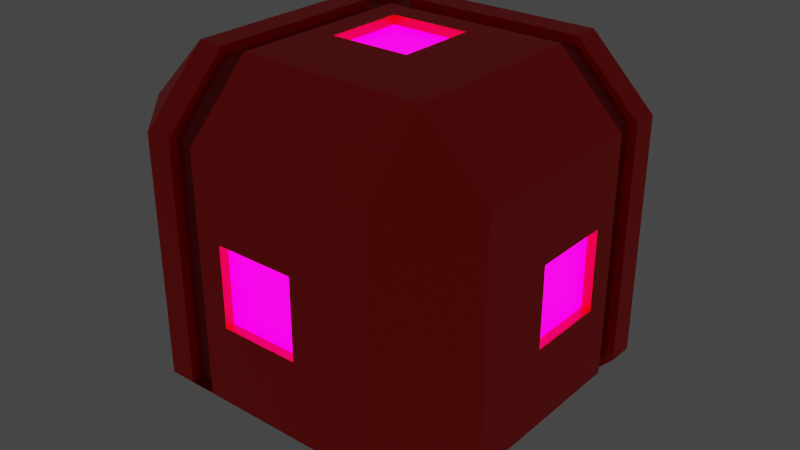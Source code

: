 # Source: target1.blend  (saved by Blender 3.3.6; exported with 4.5.12 LTS)
import bpy
from mathutils import Matrix  # noqa: F401  (used for matrix-valued properties, if any)

bpy.ops.wm.read_factory_settings(use_empty=True)
scene = bpy.context.scene
scene.name = 'Scene'

# ---- collections
col_collection = bpy.data.collections.new('Collection'); scene.collection.children.link(col_collection)

# ---- materials (node trees are filled in below, after node groups)
mat_material_001 = bpy.data.materials.new('Material.001')
mat_material_001.use_transparent_shadow = False
mat_material_002 = bpy.data.materials.new('Material.002')
mat_material_002.use_transparent_shadow = False
mat_material_003 = bpy.data.materials.new('Material.003')
mat_material_003.use_transparent_shadow = False

# ---- material node trees
mat_material_001.use_nodes = True; mat_material_001.node_tree.nodes.clear()
_N = mat_material_001.node_tree.nodes; _L = mat_material_001.node_tree.links
n0 = _N.new('ShaderNodeBsdfPrincipled'); n0.name = 'Principled BSDF'; n0.location = (10, 300)
n0.distribution = 'GGX'
n0.subsurface_method = 'RANDOM_WALK_SKIN'
n0.inputs[0].default_value = (1.0, 0.0, 0.0, 1.0)
n0.inputs[3].default_value = 1.45
n0.inputs[27].default_value = (0.0, 0.0, 0.0, 1.0)
n0.inputs[28].default_value = 1.0
n1 = _N.new('ShaderNodeOutputMaterial'); n1.name = 'Material Output'; n1.location = (300, 300)
_L.new(n0.outputs[0], n1.inputs[0])
n1.is_active_output = True
mat_material_002.use_nodes = True; mat_material_002.node_tree.nodes.clear()
_N = mat_material_002.node_tree.nodes; _L = mat_material_002.node_tree.links
n0 = _N.new('ShaderNodeBsdfPrincipled'); n0.name = 'Principled BSDF'; n0.location = (10, 300)
n0.distribution = 'GGX'
n0.subsurface_method = 'RANDOM_WALK_SKIN'
n0.inputs[0].default_value = (1.0, 0.0, 0.5, 1.0)
n0.inputs[3].default_value = 1.45
n0.inputs[27].default_value = (1.0, 0.0, 0.5, 1.0)
n0.inputs[28].default_value = 5.0
n1 = _N.new('ShaderNodeOutputMaterial'); n1.name = 'Material Output'; n1.location = (300, 300)
_L.new(n0.outputs[0], n1.inputs[0])
n1.is_active_output = True
mat_material_003.use_nodes = True; mat_material_003.node_tree.nodes.clear()
_N = mat_material_003.node_tree.nodes; _L = mat_material_003.node_tree.links
n0 = _N.new('ShaderNodeBsdfPrincipled'); n0.name = 'Principled BSDF'; n0.location = (10, 300)
n0.distribution = 'GGX'
n0.subsurface_method = 'RANDOM_WALK_SKIN'
n0.inputs[0].default_value = (0.4, 0.0, 0.0, 1.0)
n0.inputs[3].default_value = 1.45
n0.inputs[27].default_value = (0.0, 0.0, 0.0, 1.0)
n0.inputs[28].default_value = 1.0
n1 = _N.new('ShaderNodeOutputMaterial'); n1.name = 'Material Output'; n1.location = (300, 300)
_L.new(n0.outputs[0], n1.inputs[0])
n1.is_active_output = True

# ---- world
world_world = bpy.data.worlds.new('World'); scene.world = world_world
world_world.use_nodes = True; world_world.node_tree.nodes.clear()
_N = world_world.node_tree.nodes; _L = world_world.node_tree.links
n0 = _N.new('ShaderNodeOutputWorld'); n0.name = 'World Output'; n0.location = (300, 300)
n1 = _N.new('ShaderNodeBackground'); n1.name = 'Background'; n1.location = (10, 300)
n1.inputs[0].default_value = (0.05088, 0.05088, 0.05088, 1.0)
_L.new(n1.outputs[0], n0.inputs[0])
n0.is_active_output = True
world_world.color = (0.05088, 0.05088, 0.05088)
world_world.use_sun_shadow = False
world_world.sun_shadow_jitter_overblur = 0.0

# ---- meshes
me_cube_001 = bpy.data.meshes.new('Cube.001')
me_cube_001.from_pydata([(-0.65, -0.65, -1.0), (-0.65, -1.0, -0.65), (-1.0, -0.65, -0.65), (-0.65, -1.0, 0.65), (-0.65, -0.65, 1.0), (-1.0, -0.65, 0.65), (-0.65, 0.65, -1.0), (-1.0, 0.65, -0.65), (-0.65, 1.0, -0.65), (-0.65, 0.65, 1.0), (-0.65, 1.0, 0.65), (-1.0, 0.65, 0.65), (0.65, -0.65, -1.0), (1.0, -0.65, -0.65), (0.65, -1.0, -0.65), (0.65, -0.65, 1.0), (0.65, -1.0, 0.65), (1.0, -0.65, 0.65), (0.65, 0.65, -1.0), (0.65, 1.0, -0.65), (1.0, 0.65, -0.65), (0.65, 0.65, 1.0), (1.0, 0.65, 0.65), (0.65, 1.0, 0.65), (0.2167, 0.65, -1.0), (-0.2167, 0.65, -1.0), (-0.2167, 1.0, -0.65), (0.2167, 1.0, -0.65), (-0.2167, 0.65, 1.0), (0.2167, 0.65, 1.0), (0.2167, 1.0, 0.65), (-0.2167, 1.0, 0.65), (-0.2167, -0.65, -1.0), (0.2167, -0.65, -1.0), (0.2167, -1.0, -0.65), (-0.2167, -1.0, -0.65), (0.2167, -0.65, 1.0), (-0.2167, -0.65, 1.0), (-0.2167, -1.0, 0.65), (0.2167, -1.0, 0.65), (-0.65, -1.0, -0.2167), (-0.65, -1.0, 0.2167), (-1.0, -0.65, 0.2167), (-1.0, -0.65, -0.2167), (-0.65, 1.0, 0.2167), (-0.65, 1.0, -0.2167), (-1.0, 0.65, -0.2167), (-1.0, 0.65, 0.2167), (1.0, 0.65, 0.2167), (1.0, 0.65, -0.2167), (0.65, 1.0, -0.2167), (0.65, 1.0, 0.2167), (0.65, -1.0, 0.2167), (0.65, -1.0, -0.2167), (1.0, -0.65, -0.2167), (1.0, -0.65, 0.2167), (-0.2167, 1.0, 0.2167), (-0.2167, 1.0, -0.2167), (0.2167, 1.0, 0.2167), (0.2167, 1.0, -0.2167), (0.2167, -1.0, 0.2167), (0.2167, -1.0, -0.2167), (-0.2167, -1.0, 0.2167), (-0.2167, -1.0, -0.2167), (-0.65, 0.2167, -1.0), (-0.65, -0.2167, -1.0), (-1.0, -0.2167, -0.65), (-1.0, 0.2167, -0.65), (-0.65, -0.2167, 1.0), (-0.65, 0.2167, 1.0), (-1.0, 0.2167, 0.65), (-1.0, -0.2167, 0.65), (0.65, -0.2167, -1.0), (0.65, 0.2167, -1.0), (1.0, 0.2167, -0.65), (1.0, -0.2167, -0.65), (0.65, 0.2167, 1.0), (0.65, -0.2167, 1.0), (1.0, -0.2167, 0.65), (1.0, 0.2167, 0.65), (-0.2167, 0.2167, -1.0), (-0.2167, -0.2167, -1.0), (0.2167, 0.2167, -1.0), (0.2167, -0.2167, -1.0), (0.2167, 0.2167, 1.0), (0.2167, -0.2167, 1.0), (-0.2167, 0.2167, 1.0), (-0.2167, -0.2167, 1.0), (-1.0, -0.2167, -0.2167), (-1.0, 0.2167, -0.2167), (-1.0, -0.2167, 0.2167), (-1.0, 0.2167, 0.2167), (1.0, 0.2167, -0.2167), (1.0, -0.2167, -0.2167), (1.0, 0.2167, 0.2167), (1.0, -0.2167, 0.2167), (0.2167, -0.95, 0.2167), (0.2167, -0.95, -0.2167), (-0.2167, -0.95, 0.2167), (-0.2167, -0.95, -0.2167), (0.95, 0.2167, -0.2167), (0.95, -0.2167, -0.2167), (0.95, 0.2167, 0.2167), (0.95, -0.2167, 0.2167), (0.2167, 0.2167, 0.95), (0.2167, -0.2167, 0.95), (-0.2167, 0.2167, 0.95), (-0.2167, -0.2167, 0.95), (-0.2167, 0.95, 0.2167), (-0.2167, 0.95, -0.2167), (0.2167, 0.95, 0.2167), (0.2167, 0.95, -0.2167), (-0.95, -0.2167, -0.2167), (-0.95, 0.2167, -0.2167), (-0.95, -0.2167, 0.2167), (-0.95, 0.2167, 0.2167), (-0.2167, 0.2167, -0.95), (-0.2167, -0.2167, -0.95), (0.2167, 0.2167, -0.95), (0.2167, -0.2167, -0.95), (-0.3611, 0.65, -1.0), (-0.5056, 0.65, -1.0), (-0.3611, 1.0, 0.65), (-0.5056, 1.0, 0.65), (-0.3611, -1.0, -0.65), (-0.5056, -1.0, -0.65), (-0.3611, -0.65, 1.0), (-0.5056, -0.65, 1.0), (-0.5056, 1.0, -0.65), (-0.3611, 1.0, -0.65), (-0.5056, 0.65, 1.0), (-0.3611, 0.65, 1.0), (-0.5056, -0.65, -1.0), (-0.3611, -0.65, -1.0), (-0.5056, -1.0, 0.65), (-0.3611, -1.0, 0.65), (-0.5056, 1.0, -0.2167), (-0.3611, 1.0, -0.2167), (-0.5056, 1.0, 0.2167), (-0.3611, 1.0, 0.2167), (-0.3611, -1.0, -0.2167), (-0.5056, -1.0, -0.2167), (-0.3611, -1.0, 0.2167), (-0.5056, -1.0, 0.2167), (-0.3611, 0.2167, -1.0), (-0.5056, 0.2167, -1.0), (-0.3611, -0.2167, -1.0), (-0.5056, -0.2167, -1.0), (-0.5056, 0.2167, 1.0), (-0.3611, 0.2167, 1.0), (-0.5056, -0.2167, 1.0), (-0.3611, -0.2167, 1.0), (-1.0, 0.3611, -0.65), (-1.0, 0.5056, -0.65), (-0.65, 0.3611, 1.0), (-0.65, 0.5056, 1.0), (0.65, 0.3611, -1.0), (0.65, 0.5056, -1.0), (1.0, 0.3611, 0.65), (1.0, 0.5056, 0.65), (-1.0, 0.3611, -0.2167), (-1.0, 0.5056, -0.2167), (-1.0, 0.3611, 0.2167), (-1.0, 0.5056, 0.2167), (-0.65, 0.5056, -1.0), (-0.65, 0.3611, -1.0), (-1.0, 0.5056, 0.65), (-1.0, 0.3611, 0.65), (1.0, 0.5056, -0.65), (1.0, 0.3611, -0.65), (0.65, 0.5056, 1.0), (0.65, 0.3611, 1.0), (-0.2167, 0.5056, -1.0), (-0.2167, 0.3611, -1.0), (0.2167, 0.5056, -1.0), (0.2167, 0.3611, -1.0), (0.2167, 0.5056, 1.0), (0.2167, 0.3611, 1.0), (-0.2167, 0.5056, 1.0), (-0.2167, 0.3611, 1.0), (1.0, 0.5056, -0.2167), (1.0, 0.3611, -0.2167), (1.0, 0.5056, 0.2167), (1.0, 0.3611, 0.2167), (-0.3611, 0.5056, 1.0), (-0.3611, 0.3611, 1.0), (-0.5056, 0.5056, 1.0), (-0.5056, 0.3611, 1.0), (-0.5056, 0.5056, -1.0), (-0.5056, 0.3611, -1.0), (-0.3611, 0.5056, -1.0), (-0.3611, 0.3611, -1.0), (-0.65, 0.3611, 0.95), (-0.65, 0.5056, 0.95), (0.65, 0.5056, 0.95), (0.65, 0.3611, 0.95), (0.2167, 0.5056, 0.95), (0.2167, 0.3611, 0.95), (-0.2167, 0.5056, 0.95), (-0.2167, 0.3611, 0.95), (-0.3611, 0.5056, 0.95), (-0.3611, 0.3611, 0.95), (-0.5056, 0.5056, 0.95), (-0.5056, 0.3611, 0.95), (-0.95, 0.3611, -0.65), (-0.95, 0.5056, -0.65), (-0.95, 0.3611, -0.2167), (-0.95, 0.5056, -0.2167), (-0.95, 0.3611, 0.2167), (-0.95, 0.5056, 0.2167), (-0.95, 0.5056, 0.65), (-0.95, 0.3611, 0.65), (0.65, 0.3611, -0.95), (0.65, 0.5056, -0.95), (-0.65, 0.5056, -0.95), (-0.65, 0.3611, -0.95), (-0.2167, 0.5056, -0.95), (-0.2167, 0.3611, -0.95), (0.2167, 0.5056, -0.95), (0.2167, 0.3611, -0.95), (-0.5056, 0.5056, -0.95), (-0.5056, 0.3611, -0.95), (-0.3611, 0.5056, -0.95), (-0.3611, 0.3611, -0.95), (0.95, 0.3611, 0.65), (0.95, 0.5056, 0.65), (0.95, 0.5056, -0.65), (0.95, 0.3611, -0.65), (0.95, 0.5056, -0.2167), (0.95, 0.3611, -0.2167), (0.95, 0.5056, 0.2167), (0.95, 0.3611, 0.2167), (-0.65, 0.3611, 1.0), (-0.65, 0.5056, 1.0), (-1.0, 0.5056, 0.65), (-1.0, 0.3611, 0.65), (-0.3611, -0.65, 0.95), (-0.5056, -0.65, 0.95), (-0.5056, 0.65, 0.95), (-0.3611, 0.65, 0.95), (-0.5056, 0.2167, 0.95), (-0.3611, 0.2167, 0.95), (-0.5056, -0.2167, 0.95), (-0.3611, -0.2167, 0.95), (-0.3611, 0.3611, 0.95), (-0.5056, 0.3611, 0.95), (-0.3611, 0.5056, 0.95), (-0.5056, 0.5056, 0.95), (-0.3611, 0.95, 0.65), (-0.5056, 0.95, 0.65), (-0.5056, 0.95, -0.65), (-0.3611, 0.95, -0.65), (-0.5056, 0.95, -0.2167), (-0.3611, 0.95, -0.2167), (-0.5056, 0.95, 0.2167), (-0.3611, 0.95, 0.2167), (-0.3611, 0.65, -0.95), (-0.5056, 0.65, -0.95), (-0.5056, -0.65, -0.95), (-0.3611, -0.65, -0.95), (-0.3611, 0.2167, -0.95), (-0.5056, 0.2167, -0.95), (-0.3611, -0.2167, -0.95), (-0.5056, -0.2167, -0.95), (-0.5056, 0.3611, -0.95), (-0.3611, 0.3611, -0.95), (-0.5056, 0.5056, -0.95), (-0.3611, 0.5056, -0.95), (-0.3611, -0.95, -0.65), (-0.5056, -0.95, -0.65), (-0.5056, -0.95, 0.65), (-0.3611, -0.95, 0.65), (-0.3611, -0.95, -0.2167), (-0.5056, -0.95, -0.2167), (-0.3611, -0.95, 0.2167), (-0.5056, -0.95, 0.2167)], [], [(143, 134, 3, 41), (95, 78, 17, 55), (150, 68, 4, 127), (163, 166, 11, 47), (58, 30, 23, 51), (0, 1, 2), (3, 4, 5), (6, 7, 8), (9, 10, 11), (12, 13, 14), (15, 16, 17), (18, 19, 20), (21, 22, 23), (65, 0, 2, 66), (41, 3, 5, 42), (155, 9, 11, 166), (45, 8, 7, 46), (121, 6, 8, 128), (29, 21, 23, 30), (49, 20, 19, 50), (157, 18, 20, 168), (77, 15, 17, 78), (53, 14, 13, 54), (33, 12, 14, 34), (127, 4, 3, 134), (83, 72, 12, 33), (146, 81, 32, 133), (81, 83, 33, 32), (15, 36, 39, 16), (36, 37, 38, 39), (133, 32, 35, 124), (32, 33, 34, 35), (131, 28, 31, 122), (28, 29, 30, 31), (18, 24, 27, 19), (24, 25, 26, 27), (139, 122, 31, 56), (56, 31, 30, 58), (77, 85, 36, 15), (85, 87, 37, 36), (52, 16, 39, 60), (60, 39, 38, 62), (34, 61, 63, 35), (63, 61, 97, 99), (14, 53, 61, 34), (53, 52, 60, 61), (26, 57, 59, 27), (56, 58, 110, 108), (129, 137, 57, 26), (137, 139, 56, 57), (16, 52, 55, 17), (52, 53, 54, 55), (22, 48, 51, 23), (48, 49, 50, 51), (10, 44, 47, 11), (44, 45, 46, 47), (1, 40, 43, 2), (40, 41, 42, 43), (27, 59, 50, 19), (59, 58, 51, 50), (153, 161, 46, 7), (161, 163, 47, 46), (75, 93, 54, 13), (93, 95, 55, 54), (125, 141, 40, 1), (141, 143, 41, 40), (181, 183, 94, 92), (95, 93, 101, 103), (169, 181, 92, 74), (74, 92, 93, 75), (43, 42, 90, 88), (90, 91, 115, 114), (2, 43, 88, 66), (66, 88, 89, 67), (177, 179, 86, 84), (87, 85, 105, 107), (171, 177, 84, 76), (76, 84, 85, 77), (173, 175, 82, 80), (83, 81, 117, 119), (191, 173, 80, 144), (144, 80, 81, 146), (175, 156, 73, 82), (82, 73, 72, 83), (171, 76, 79, 158), (76, 77, 78, 79), (12, 72, 75, 13), (72, 73, 74, 75), (4, 68, 71, 5), (68, 69, 70, 71), (165, 64, 67, 152), (64, 65, 66, 67), (42, 5, 71, 90), (90, 71, 70, 91), (187, 154, 69, 148), (148, 69, 68, 150), (183, 158, 79, 94), (94, 79, 78, 95), (97, 96, 98, 99), (60, 62, 98, 96), (62, 63, 99, 98), (61, 60, 96, 97), (100, 102, 103, 101), (94, 95, 103, 102), (93, 92, 100, 101), (92, 94, 102, 100), (104, 106, 107, 105), (84, 86, 106, 104), (86, 87, 107, 106), (85, 84, 104, 105), (109, 108, 110, 111), (58, 59, 111, 110), (57, 56, 108, 109), (59, 57, 109, 111), (112, 114, 115, 113), (89, 88, 112, 113), (88, 90, 114, 112), (91, 89, 113, 115), (116, 118, 119, 117), (82, 83, 119, 118), (81, 80, 116, 117), (80, 82, 118, 116), (86, 149, 151, 87), (130, 186, 247, 238), (179, 185, 149, 86), (64, 145, 147, 65), (188, 121, 257, 266), (165, 189, 145, 64), (63, 62, 142, 140), (143, 141, 273, 275), (35, 63, 140, 124), (134, 143, 275, 270), (45, 44, 138, 136), (136, 138, 254, 252), (8, 45, 136, 128), (128, 136, 252, 250), (44, 10, 123, 138), (138, 123, 249, 254), (9, 130, 123, 10), (249, 123, 130, 238), (0, 132, 125, 1), (132, 133, 124, 125), (65, 147, 132, 0), (145, 189, 264, 261), (37, 126, 135, 38), (270, 237, 127, 134), (25, 120, 129, 26), (87, 151, 126, 37), (148, 150, 242, 240), (62, 38, 135, 142), (141, 125, 269, 273), (146, 133, 259, 262), (172, 174, 218, 216), (6, 121, 188, 164), (227, 212, 213, 226), (126, 151, 243, 236), (225, 159, 170, 194), (28, 131, 184, 178), (178, 184, 200, 198), (48, 22, 159, 182), (168, 180, 228, 226), (130, 9, 155, 186), (177, 171, 195, 197), (6, 164, 153, 7), (205, 153, 164, 214), (21, 170, 159, 22), (24, 18, 157, 174), (174, 157, 213, 218), (120, 25, 172, 190), (164, 188, 220, 214), (25, 24, 174, 172), (173, 191, 223, 217), (21, 29, 176, 170), (170, 176, 196, 194), (29, 28, 178, 176), (20, 49, 180, 168), (180, 182, 230, 228), (49, 48, 182, 180), (182, 159, 225, 230), (89, 91, 162, 160), (152, 160, 206, 204), (67, 89, 160, 152), (204, 215, 165, 152), (73, 156, 169, 74), (227, 169, 156, 212), (69, 154, 167, 70), (211, 192, 193, 210), (91, 70, 167, 162), (162, 167, 211, 208), (200, 202, 203, 201), (198, 200, 201, 199), (202, 193, 192, 203), (194, 196, 197, 195), (196, 198, 199, 197), (186, 155, 193, 202), (176, 178, 198, 196), (185, 179, 199, 201), (154, 187, 203, 192), (179, 177, 197, 199), (206, 208, 209, 207), (204, 206, 207, 205), (208, 211, 210, 209), (193, 155, 233, 234, 166, 210), (160, 162, 208, 206), (166, 163, 209, 210), (161, 153, 205, 207), (163, 161, 207, 209), (220, 222, 223, 221), (214, 220, 221, 215), (218, 213, 212, 219), (222, 216, 217, 223), (216, 218, 219, 217), (189, 165, 215, 221), (156, 175, 219, 212), (214, 215, 204, 205), (175, 173, 217, 219), (190, 172, 216, 222), (230, 225, 224, 231), (226, 228, 229, 227), (228, 230, 231, 229), (225, 194, 195, 224), (158, 183, 231, 224), (183, 181, 229, 231), (181, 169, 227, 229), (226, 213, 157, 168), (155, 166, 234, 233), (167, 232, 235, 154, 192, 211), (167, 154, 232, 235), (224, 195, 171, 158), (241, 240, 242, 243), (244, 245, 240, 241), (243, 242, 237, 236), (239, 238, 247, 246), (150, 127, 237, 242), (149, 185, 244, 241), (271, 236, 237, 270), (248, 249, 238, 239), (184, 131, 239, 246), (187, 148, 240, 245), (151, 149, 241, 243), (252, 254, 255, 253), (250, 252, 253, 251), (254, 249, 248, 255), (122, 139, 255, 248), (137, 129, 251, 253), (248, 239, 131, 122), (139, 137, 253, 255), (261, 260, 262, 263), (264, 265, 260, 261), (263, 262, 259, 258), (257, 256, 267, 266), (191, 144, 260, 265), (147, 145, 261, 263), (133, 132, 258, 259), (144, 146, 262, 260), (132, 147, 263, 258), (120, 190, 267, 256), (272, 274, 275, 273), (268, 272, 273, 269), (274, 271, 270, 275), (271, 135, 126, 236), (124, 140, 272, 268), (142, 135, 271, 274), (140, 142, 274, 272), (125, 124, 268, 269), (250, 251, 256, 257), (120, 256, 251, 129), (121, 128, 250, 257)])
me_cube_001.polygons.foreach_set('material_index', [0, 0, 0, 0, 0, 0, 0, 0, 0, 0, 0, 0, 0, 0, 0, 0, 0, 0, 0, 0, 0, 0, 0, 0, 0, 0, 0, 0, 0, 0, 0, 0, 0, 0, 0, 0, 0, 0, 0, 0, 0, 0, 0, 0, 0, 0, 0, 0, 0, 0, 0, 0, 0, 0, 0, 0, 0, 0, 0, 0, 0, 0, 0, 0, 0, 0, 0, 0, 0, 0, 0, 0, 0, 0, 0, 0, 0, 0, 0, 0, 0, 0, 0, 0, 0, 0, 0, 0, 0, 0, 0, 0, 0, 0, 0, 0, 0, 0, 1, 0, 0, 0, 1, 0, 0, 0, 1, 0, 0, 0, 1, 0, 0, 0, 1, 0, 0, 0, 1, 0, 0, 0, 0, 0, 0, 0, 0, 0, 0, 0, 0, 0, 0, 0, 0, 0, 0, 0, 0, 0, 0, 2, 0, 0, 0, 0, 0, 0, 0, 0, 0, 0, 0, 0, 2, 0, 0, 0, 0, 0, 0, 0, 0, 0, 0, 0, 0, 0, 0, 0, 0, 0, 0, 0, 0, 0, 0, 0, 0, 0, 0, 0, 0, 0, 0, 0, 2, 0, 0, 2, 2, 2, 2, 2, 0, 0, 0, 0, 0, 2, 2, 2, 0, 0, 0, 0, 0, 2, 2, 2, 2, 2, 0, 0, 2, 0, 0, 2, 2, 2, 2, 0, 0, 0, 0, 0, 0, 0, 0, 2, 2, 2, 2, 0, 0, 2, 2, 0, 0, 0, 2, 2, 2, 0, 0, 0, 0, 2, 2, 2, 2, 0, 0, 2, 0, 0, 0, 2, 2, 2, 0, 0, 0, 0, 2, 2, 0, 0])
_uv = me_cube_001.uv_layers.new(name='UVMap')
_uv.uv.foreach_set('vector', [0.5271, 0.9382, 0.5813, 0.9382, 0.5813, 0.9563, 0.5271, 0.9563, 0.5271, 0.6521, 0.5813, 0.6521, 0.5813, 0.7063, 0.5271, 0.7063, 0.8132, 0.6521, 0.8313, 0.6521, 0.8313, 0.7063, 0.8132, 0.7063, 0.5271, 0.1882, 0.5813, 0.1882, 0.5813, 0.2063, 0.5271, 0.2063, 0.5271, 0.4021, 0.5813, 0.4021, 0.5813, 0.4563, 0.5271, 0.4563, 0.1688, 0.7063, 0.1688, 0.75, 0.125, 0.7062, 0.5813, 0.0, 0.625, 0.04375, 0.5813, 0.04375, 0.1687, 0.5438, 0.125, 0.5437, 0.1688, 0.5, 0.625, 0.2062, 0.5813, 0.25, 0.5813, 0.2063, 0.3313, 0.7063, 0.375, 0.7062, 0.3312, 0.75, 0.625, 0.7937, 0.5813, 0.7938, 0.5813, 0.75, 0.3313, 0.5438, 0.3312, 0.5, 0.375, 0.5437, 0.625, 0.4563, 0.5813, 0.5, 0.5813, 0.4563, 0.1688, 0.6521, 0.1688, 0.7063, 0.125, 0.7062, 0.125, 0.6521, 0.5271, 0.0, 0.5813, 0.0, 0.5813, 0.04375, 0.5271, 0.04375, 0.625, 0.1882, 0.625, 0.2062, 0.5813, 0.2063, 0.5813, 0.1882, 0.4729, 0.2938, 0.4188, 0.2938, 0.4188, 0.2063, 0.4729, 0.2063, 0.1868, 0.5438, 0.1687, 0.5438, 0.1688, 0.5, 0.1868, 0.5, 0.625, 0.4021, 0.625, 0.4563, 0.5813, 0.4563, 0.5813, 0.4021, 0.4729, 0.5438, 0.4188, 0.5438, 0.4188, 0.4563, 0.4729, 0.4563, 0.3313, 0.5618, 0.3313, 0.5438, 0.4188, 0.5438, 0.4188, 0.5618, 0.6688, 0.6521, 0.6688, 0.7063, 0.5813, 0.7063, 0.5813, 0.6521, 0.4729, 0.7938, 0.4188, 0.7938, 0.4188, 0.7063, 0.4729, 0.7063, 0.2771, 0.7063, 0.3313, 0.7063, 0.3312, 0.75, 0.2771, 0.75, 0.625, 0.9382, 0.625, 0.9563, 0.5813, 0.9563, 0.5813, 0.9382, 0.2771, 0.6521, 0.3313, 0.6521, 0.3313, 0.7063, 0.2771, 0.7063, 0.2049, 0.6521, 0.2229, 0.6521, 0.2229, 0.7063, 0.2049, 0.7063, 0.2229, 0.6521, 0.2771, 0.6521, 0.2771, 0.7063, 0.2229, 0.7063, 0.625, 0.7937, 0.625, 0.8479, 0.5813, 0.8479, 0.5813, 0.7938, 0.625, 0.8479, 0.625, 0.9021, 0.5813, 0.9021, 0.5813, 0.8479, 0.2049, 0.7063, 0.2229, 0.7063, 0.2229, 0.75, 0.2049, 0.75, 0.2229, 0.7063, 0.2771, 0.7063, 0.2771, 0.75, 0.2229, 0.75, 0.625, 0.3299, 0.625, 0.3479, 0.5813, 0.3479, 0.5813, 0.3299, 0.625, 0.3479, 0.625, 0.4021, 0.5813, 0.4021, 0.5813, 0.3479, 0.3313, 0.5438, 0.2771, 0.5438, 0.2771, 0.5, 0.3312, 0.5, 0.2771, 0.5438, 0.2229, 0.5438, 0.2229, 0.5, 0.2771, 0.5, 0.5271, 0.3299, 0.5813, 0.3299, 0.5813, 0.3479, 0.5271, 0.3479, 0.5271, 0.3479, 0.5813, 0.3479, 0.5813, 0.4021, 0.5271, 0.4021, 0.6688, 0.6521, 0.7229, 0.6521, 0.7229, 0.7063, 0.6688, 0.7063, 0.7229, 0.6521, 0.7771, 0.6521, 0.7771, 0.7063, 0.7229, 0.7063, 0.5271, 0.7938, 0.5813, 0.7938, 0.5813, 0.8479, 0.5271, 0.8479, 0.5271, 0.8479, 0.5813, 0.8479, 0.5813, 0.9021, 0.5271, 0.9021, 0.4188, 0.8479, 0.4729, 0.8479, 0.4729, 0.9021, 0.4188, 0.9021, 0.4729, 0.9021, 0.4729, 0.8479, 0.4729, 0.8479, 0.4729, 0.9021, 0.4188, 0.7938, 0.4729, 0.7938, 0.4729, 0.8479, 0.4188, 0.8479, 0.4729, 0.7938, 0.5271, 0.7938, 0.5271, 0.8479, 0.4729, 0.8479, 0.4188, 0.3479, 0.4729, 0.3479, 0.4729, 0.4021, 0.4188, 0.4021, 0.5271, 0.3479, 0.5271, 0.4021, 0.5271, 0.4021, 0.5271, 0.3479, 0.4188, 0.3299, 0.4729, 0.3299, 0.4729, 0.3479, 0.4188, 0.3479, 0.4729, 0.3299, 0.5271, 0.3299, 0.5271, 0.3479, 0.4729, 0.3479, 0.5813, 0.7938, 0.5271, 0.7938, 0.5271, 0.7063, 0.5813, 0.7063, 0.5271, 0.7938, 0.4729, 0.7938, 0.4729, 0.7063, 0.5271, 0.7063, 0.5813, 0.5438, 0.5271, 0.5438, 0.5271, 0.4563, 0.5813, 0.4563, 0.5271, 0.5438, 0.4729, 0.5438, 0.4729, 0.4563, 0.5271, 0.4563, 0.5813, 0.2938, 0.5271, 0.2938, 0.5271, 0.2063, 0.5813, 0.2063, 0.5271, 0.2938, 0.4729, 0.2938, 0.4729, 0.2063, 0.5271, 0.2063, 0.4187, 0.0, 0.4729, 0.0, 0.4729, 0.04375, 0.4188, 0.04375, 0.4729, 0.0, 0.5271, 0.0, 0.5271, 0.04375, 0.4729, 0.04375, 0.4188, 0.4021, 0.4729, 0.4021, 0.4729, 0.4563, 0.4188, 0.4563, 0.4729, 0.4021, 0.5271, 0.4021, 0.5271, 0.4563, 0.4729, 0.4563, 0.4188, 0.1882, 0.4729, 0.1882, 0.4729, 0.2063, 0.4188, 0.2063, 0.4729, 0.1882, 0.5271, 0.1882, 0.5271, 0.2063, 0.4729, 0.2063, 0.4188, 0.6521, 0.4729, 0.6521, 0.4729, 0.7063, 0.4188, 0.7063, 0.4729, 0.6521, 0.5271, 0.6521, 0.5271, 0.7063, 0.4729, 0.7063, 0.4188, 0.9382, 0.4729, 0.9382, 0.4729, 0.9563, 0.4188, 0.9563, 0.4729, 0.9382, 0.5271, 0.9382, 0.5271, 0.9563, 0.4729, 0.9563, 0.4729, 0.5799, 0.5271, 0.5799, 0.5271, 0.5979, 0.4729, 0.5979, 0.5271, 0.6521, 0.4729, 0.6521, 0.4729, 0.6521, 0.5271, 0.6521, 0.4188, 0.5799, 0.4729, 0.5799, 0.4729, 0.5979, 0.4188, 0.5979, 0.4188, 0.5979, 0.4729, 0.5979, 0.4729, 0.6521, 0.4188, 0.6521, 0.4729, 0.04375, 0.5271, 0.04375, 0.5271, 0.09792, 0.4729, 0.09792, 0.5271, 0.09792, 0.5271, 0.1521, 0.5271, 0.1521, 0.5271, 0.09792, 0.4188, 0.04375, 0.4729, 0.04375, 0.4729, 0.09792, 0.4188, 0.09792, 0.4188, 0.09792, 0.4729, 0.09792, 0.4729, 0.1521, 0.4188, 0.1521, 0.7229, 0.5799, 0.7771, 0.5799, 0.7771, 0.5979, 0.7229, 0.5979, 0.7771, 0.6521, 0.7229, 0.6521, 0.7229, 0.6521, 0.7771, 0.6521, 0.6688, 0.5799, 0.7229, 0.5799, 0.7229, 0.5979, 0.6688, 0.5979, 0.6688, 0.5979, 0.7229, 0.5979, 0.7229, 0.6521, 0.6688, 0.6521, 0.2229, 0.5799, 0.2771, 0.5799, 0.2771, 0.5979, 0.2229, 0.5979, 0.2771, 0.6521, 0.2229, 0.6521, 0.2229, 0.6521, 0.2771, 0.6521, 0.2049, 0.5799, 0.2229, 0.5799, 0.2229, 0.5979, 0.2049, 0.5979, 0.2049, 0.5979, 0.2229, 0.5979, 0.2229, 0.6521, 0.2049, 0.6521, 0.2771, 0.5799, 0.3313, 0.5799, 0.3313, 0.5979, 0.2771, 0.5979, 0.2771, 0.5979, 0.3313, 0.5979, 0.3313, 0.6521, 0.2771, 0.6521, 0.6688, 0.5799, 0.6688, 0.5979, 0.5813, 0.5979, 0.5813, 0.5799, 0.6688, 0.5979, 0.6688, 0.6521, 0.5813, 0.6521, 0.5813, 0.5979, 0.3313, 0.7063, 0.3313, 0.6521, 0.4188, 0.6521, 0.4188, 0.7063, 0.3313, 0.6521, 0.3313, 0.5979, 0.4188, 0.5979, 0.4188, 0.6521, 0.625, 0.04375, 0.625, 0.09792, 0.5813, 0.09792, 0.5813, 0.04375, 0.625, 0.09792, 0.625, 0.1521, 0.5813, 0.1521, 0.5813, 0.09792, 0.1687, 0.5799, 0.1687, 0.5979, 0.125, 0.5979, 0.125, 0.5799, 0.1687, 0.5979, 0.1688, 0.6521, 0.125, 0.6521, 0.125, 0.5979, 0.5271, 0.04375, 0.5813, 0.04375, 0.5813, 0.09792, 0.5271, 0.09792, 0.5271, 0.09792, 0.5813, 0.09792, 0.5813, 0.1521, 0.5271, 0.1521, 0.8132, 0.5799, 0.8313, 0.5799, 0.8313, 0.5979, 0.8132, 0.5979, 0.8132, 0.5979, 0.8313, 0.5979, 0.8313, 0.6521, 0.8132, 0.6521, 0.5271, 0.5799, 0.5813, 0.5799, 0.5813, 0.5979, 0.5271, 0.5979, 0.5271, 0.5979, 0.5813, 0.5979, 0.5813, 0.6521, 0.5271, 0.6521, 0.4729, 0.8479, 0.5271, 0.8479, 0.5271, 0.9021, 0.4729, 0.9021, 0.5271, 0.8479, 0.5271, 0.9021, 0.5271, 0.9021, 0.5271, 0.8479, 0.5271, 0.9021, 0.4729, 0.9021, 0.4729, 0.9021, 0.5271, 0.9021, 0.4729, 0.8479, 0.5271, 0.8479, 0.5271, 0.8479, 0.4729, 0.8479, 0.4729, 0.5979, 0.5271, 0.5979, 0.5271, 0.6521, 0.4729, 0.6521, 0.5271, 0.5979, 0.5271, 0.6521, 0.5271, 0.6521, 0.5271, 0.5979, 0.4729, 0.6521, 0.4729, 0.5979, 0.4729, 0.5979, 0.4729, 0.6521, 0.4729, 0.5979, 0.5271, 0.5979, 0.5271, 0.5979, 0.4729, 0.5979, 0.7229, 0.5979, 0.7771, 0.5979, 0.7771, 0.6521, 0.7229, 0.6521, 0.7229, 0.5979, 0.7771, 0.5979, 0.7771, 0.5979, 0.7229, 0.5979, 0.7771, 0.5979, 0.7771, 0.6521, 0.7771, 0.6521, 0.7771, 0.5979, 0.7229, 0.6521, 0.7229, 0.5979, 0.7229, 0.5979, 0.7229, 0.6521, 0.4729, 0.3479, 0.5271, 0.3479, 0.5271, 0.4021, 0.4729, 0.4021, 0.5271, 0.4021, 0.4729, 0.4021, 0.4729, 0.4021, 0.5271, 0.4021, 0.4729, 0.3479, 0.5271, 0.3479, 0.5271, 0.3479, 0.4729, 0.3479, 0.4729, 0.4021, 0.4729, 0.3479, 0.4729, 0.3479, 0.4729, 0.4021, 0.4729, 0.09792, 0.5271, 0.09792, 0.5271, 0.1521, 0.4729, 0.1521, 0.4729, 0.1521, 0.4729, 0.09792, 0.4729, 0.09792, 0.4729, 0.1521, 0.4729, 0.09792, 0.5271, 0.09792, 0.5271, 0.09792, 0.4729, 0.09792, 0.5271, 0.1521, 0.4729, 0.1521, 0.4729, 0.1521, 0.5271, 0.1521, 0.2229, 0.5979, 0.2771, 0.5979, 0.2771, 0.6521, 0.2229, 0.6521, 0.2771, 0.5979, 0.2771, 0.6521, 0.2771, 0.6521, 0.2771, 0.5979, 0.2229, 0.6521, 0.2229, 0.5979, 0.2229, 0.5979, 0.2229, 0.6521, 0.2229, 0.5979, 0.2771, 0.5979, 0.2771, 0.5979, 0.2229, 0.5979, 0.7771, 0.5979, 0.7951, 0.5979, 0.7951, 0.6521, 0.7771, 0.6521, 0.8132, 0.5438, 0.8132, 0.5618, 0.8132, 0.5618, 0.8132, 0.5438, 0.7771, 0.5799, 0.7951, 0.5799, 0.7951, 0.5979, 0.7771, 0.5979, 0.1687, 0.5979, 0.1868, 0.5979, 0.1868, 0.6521, 0.1688, 0.6521, 0.1868, 0.5618, 0.1868, 0.5438, 0.1868, 0.5438, 0.1868, 0.5618, 0.1687, 0.5799, 0.1868, 0.5799, 0.1868, 0.5979, 0.1687, 0.5979, 0.4729, 0.9021, 0.5271, 0.9021, 0.5271, 0.9201, 0.4729, 0.9201, 0.5271, 0.9382, 0.4729, 0.9382, 0.4729, 0.9382, 0.5271, 0.9382, 0.4188, 0.9021, 0.4729, 0.9021, 0.4729, 0.9201, 0.4188, 0.9201, 0.5813, 0.9382, 0.5271, 0.9382, 0.5271, 0.9382, 0.5813, 0.9382, 0.4729, 0.2938, 0.5271, 0.2938, 0.5271, 0.3118, 0.4729, 0.3118, 0.4729, 0.3118, 0.5271, 0.3118, 0.5271, 0.3118, 0.4729, 0.3118, 0.4188, 0.2938, 0.4729, 0.2938, 0.4729, 0.3118, 0.4188, 0.3118, 0.4188, 0.3118, 0.4729, 0.3118, 0.4729, 0.3118, 0.4188, 0.3118, 0.5271, 0.2938, 0.5813, 0.2938, 0.5813, 0.3118, 0.5271, 0.3118, 0.5271, 0.3118, 0.5813, 0.3118, 0.5813, 0.3118, 0.5271, 0.3118, 0.625, 0.2937, 0.625, 0.3118, 0.5813, 0.3118, 0.5813, 0.2938, 0.5813, 0.3118, 0.5813, 0.3118, 0.625, 0.3118, 0.8132, 0.5438, 0.1688, 0.7063, 0.1868, 0.7063, 0.1868, 0.75, 0.1688, 0.75, 0.1868, 0.7063, 0.2049, 0.7063, 0.2049, 0.75, 0.1868, 0.75, 0.1688, 0.6521, 0.1868, 0.6521, 0.1868, 0.7063, 0.1688, 0.7063, 0.1868, 0.5979, 0.1868, 0.5799, 0.1868, 0.5799, 0.1868, 0.5979, 0.625, 0.9021, 0.625, 0.9201, 0.5812, 0.9201, 0.5813, 0.9021, 0.5813, 0.9382, 0.8132, 0.7063, 0.625, 0.9382, 0.5813, 0.9382, 0.2229, 0.5438, 0.2049, 0.5438, 0.2049, 0.5, 0.2229, 0.5, 0.7771, 0.6521, 0.7951, 0.6521, 0.7951, 0.7063, 0.7771, 0.7063, 0.8132, 0.5979, 0.8132, 0.6521, 0.8132, 0.6521, 0.8132, 0.5979, 0.5271, 0.9021, 0.5813, 0.9021, 0.5812, 0.9201, 0.5271, 0.9201, 0.4729, 0.9382, 0.4188, 0.9382, 0.4188, 0.9382, 0.4729, 0.9382, 0.2049, 0.6521, 0.2049, 0.7063, 0.2049, 0.7063, 0.2049, 0.6521, 0.2229, 0.5618, 0.2771, 0.5618, 0.2771, 0.5618, 0.2229, 0.5618, 0.1687, 0.5438, 0.1868, 0.5438, 0.1868, 0.5618, 0.1688, 0.5618, 0.4188, 0.5799, 0.3313, 0.5799, 0.3313, 0.5618, 0.4188, 0.5618, 0.7951, 0.7063, 0.7951, 0.6521, 0.7951, 0.6521, 0.7951, 0.7063, 0.5813, 0.5618, 0.5813, 0.5618, 0.6688, 0.5618, 0.6688, 0.5618, 0.7771, 0.5438, 0.7951, 0.5438, 0.7951, 0.5618, 0.7771, 0.5618, 0.7771, 0.5618, 0.7951, 0.5618, 0.7951, 0.5618, 0.7771, 0.5618, 0.5271, 0.5438, 0.5813, 0.5438, 0.5813, 0.5618, 0.5271, 0.5618, 0.4188, 0.5618, 0.4729, 0.5618, 0.4729, 0.5618, 0.4188, 0.5618, 0.8132, 0.5438, 0.8313, 0.5438, 0.8313, 0.5618, 0.8132, 0.5618, 0.7229, 0.5799, 0.6688, 0.5799, 0.6688, 0.5799, 0.7229, 0.5799, 0.1687, 0.5438, 0.1688, 0.5618, 0.125, 0.5618, 0.125, 0.5437, 0.4188, 0.1882, 0.4188, 0.1882, 0.1688, 0.5618, 0.1688, 0.5618, 0.6688, 0.5438, 0.6688, 0.5618, 0.5813, 0.5618, 0.5813, 0.5438, 0.2771, 0.5438, 0.3313, 0.5438, 0.3313, 0.5618, 0.2771, 0.5618, 0.2771, 0.5618, 0.3313, 0.5618, 0.3313, 0.5618, 0.2771, 0.5618, 0.2049, 0.5438, 0.2229, 0.5438, 0.2229, 0.5618, 0.2049, 0.5618, 0.1688, 0.5618, 0.1868, 0.5618, 0.1868, 0.5618, 0.1688, 0.5618, 0.2229, 0.5438, 0.2771, 0.5438, 0.2771, 0.5618, 0.2229, 0.5618, 0.2229, 0.5799, 0.2049, 0.5799, 0.2049, 0.5799, 0.2229, 0.5799, 0.6688, 0.5438, 0.7229, 0.5438, 0.7229, 0.5618, 0.6688, 0.5618, 0.6688, 0.5618, 0.7229, 0.5618, 0.7229, 0.5618, 0.6688, 0.5618, 0.7229, 0.5438, 0.7771, 0.5438, 0.7771, 0.5618, 0.7229, 0.5618, 0.4188, 0.5438, 0.4729, 0.5438, 0.4729, 0.5618, 0.4188, 0.5618, 0.4729, 0.5618, 0.5271, 0.5618, 0.5271, 0.5618, 0.4729, 0.5618, 0.4729, 0.5438, 0.5271, 0.5438, 0.5271, 0.5618, 0.4729, 0.5618, 0.5271, 0.5618, 0.5813, 0.5618, 0.5813, 0.5618, 0.5271, 0.5618, 0.4729, 0.1521, 0.5271, 0.1521, 0.5271, 0.1701, 0.4729, 0.1701, 0.4188, 0.1701, 0.4729, 0.1701, 0.4729, 0.1701, 0.4188, 0.1701, 0.4188, 0.1521, 0.4729, 0.1521, 0.4729, 0.1701, 0.4188, 0.1701, 0.4188, 0.1701, 0.1687, 0.5799, 0.1687, 0.5799, 0.4188, 0.1701, 0.3313, 0.5979, 0.3313, 0.5799, 0.4188, 0.5799, 0.4188, 0.5979, 0.4188, 0.5799, 0.4188, 0.5799, 0.3313, 0.5799, 0.3313, 0.5799, 0.625, 0.1521, 0.625, 0.1701, 0.5812, 0.1701, 0.5813, 0.1521, 0.5812, 0.1701, 0.8313, 0.5799, 0.8313, 0.5618, 0.5813, 0.1882, 0.5271, 0.1521, 0.5813, 0.1521, 0.5812, 0.1701, 0.5271, 0.1701, 0.5271, 0.1701, 0.5812, 0.1701, 0.5812, 0.1701, 0.5271, 0.1701, 0.7951, 0.5618, 0.8132, 0.5618, 0.8132, 0.5799, 0.7951, 0.5799, 0.7771, 0.5618, 0.7951, 0.5618, 0.7951, 0.5799, 0.7771, 0.5799, 0.8132, 0.5618, 0.8313, 0.5618, 0.8313, 0.5799, 0.8132, 0.5799, 0.6688, 0.5618, 0.7229, 0.5618, 0.7229, 0.5799, 0.6688, 0.5799, 0.7229, 0.5618, 0.7771, 0.5618, 0.7771, 0.5799, 0.7229, 0.5799, 0.8132, 0.5618, 0.8313, 0.5618, 0.8313, 0.5618, 0.8132, 0.5618, 0.7229, 0.5618, 0.7771, 0.5618, 0.7771, 0.5618, 0.7229, 0.5618, 0.7951, 0.5799, 0.7771, 0.5799, 0.7771, 0.5799, 0.7951, 0.5799, 0.8313, 0.5799, 0.8132, 0.5799, 0.8132, 0.5799, 0.8313, 0.5799, 0.7771, 0.5799, 0.7229, 0.5799, 0.7229, 0.5799, 0.7771, 0.5799, 0.4729, 0.1701, 0.5271, 0.1701, 0.5271, 0.1882, 0.4729, 0.1882, 0.4188, 0.1701, 0.4729, 0.1701, 0.4729, 0.1882, 0.4188, 0.1882, 0.5271, 0.1701, 0.5812, 0.1701, 0.5813, 0.1882, 0.5271, 0.1882, 0.8313, 0.5618, 0.625, 0.1882, 0.625, 0.1882, 0.5813, 0.1882, 0.5813, 0.1882, 0.5813, 0.1882, 0.4729, 0.1701, 0.5271, 0.1701, 0.5271, 0.1701, 0.4729, 0.1701, 0.5813, 0.1882, 0.5271, 0.1882, 0.5271, 0.1882, 0.5813, 0.1882, 0.4729, 0.1882, 0.4188, 0.1882, 0.4188, 0.1882, 0.4729, 0.1882, 0.5271, 0.1882, 0.4729, 0.1882, 0.4729, 0.1882, 0.5271, 0.1882, 0.1868, 0.5618, 0.2049, 0.5618, 0.2049, 0.5799, 0.1868, 0.5799, 0.1688, 0.5618, 0.1868, 0.5618, 0.1868, 0.5799, 0.1687, 0.5799, 0.2771, 0.5618, 0.3313, 0.5618, 0.3313, 0.5799, 0.2771, 0.5799, 0.2049, 0.5618, 0.2229, 0.5618, 0.2229, 0.5799, 0.2049, 0.5799, 0.2229, 0.5618, 0.2771, 0.5618, 0.2771, 0.5799, 0.2229, 0.5799, 0.1868, 0.5799, 0.1687, 0.5799, 0.1687, 0.5799, 0.1868, 0.5799, 0.3313, 0.5799, 0.2771, 0.5799, 0.2771, 0.5799, 0.3313, 0.5799, 0.1688, 0.5618, 0.1687, 0.5799, 0.4188, 0.1701, 0.4188, 0.1882, 0.2771, 0.5799, 0.2229, 0.5799, 0.2229, 0.5799, 0.2771, 0.5799, 0.2049, 0.5618, 0.2229, 0.5618, 0.2229, 0.5618, 0.2049, 0.5618, 0.5271, 0.5618, 0.5813, 0.5618, 0.5813, 0.5799, 0.5271, 0.5799, 0.4188, 0.5618, 0.4729, 0.5618, 0.4729, 0.5799, 0.4188, 0.5799, 0.4729, 0.5618, 0.5271, 0.5618, 0.5271, 0.5799, 0.4729, 0.5799, 0.5813, 0.5618, 0.6688, 0.5618, 0.6688, 0.5799, 0.5813, 0.5799, 0.5813, 0.5799, 0.5271, 0.5799, 0.5271, 0.5799, 0.5813, 0.5799, 0.5271, 0.5799, 0.4729, 0.5799, 0.4729, 0.5799, 0.5271, 0.5799, 0.4729, 0.5799, 0.4188, 0.5799, 0.4188, 0.5799, 0.4729, 0.5799, 0.4188, 0.5618, 0.3313, 0.5618, 0.3313, 0.5618, 0.4188, 0.5618, 0.625, 0.1882, 0.5813, 0.1882, 0.5813, 0.1882, 0.625, 0.1882, 0.5812, 0.1701, 0.625, 0.1701, 0.5812, 0.1701, 0.8313, 0.5799, 0.8313, 0.5799, 0.5812, 0.1701, 0.5812, 0.1701, 0.625, 0.1701, 0.625, 0.1701, 0.5812, 0.1701, 0.5813, 0.5799, 0.6688, 0.5799, 0.6688, 0.5799, 0.5813, 0.5799, 0.7951, 0.5979, 0.8132, 0.5979, 0.8132, 0.6521, 0.7951, 0.6521, 0.7951, 0.5799, 0.8132, 0.5799, 0.8132, 0.5979, 0.7951, 0.5979, 0.7951, 0.6521, 0.8132, 0.6521, 0.8132, 0.7063, 0.7951, 0.7063, 0.7951, 0.5438, 0.8132, 0.5438, 0.8132, 0.5618, 0.7951, 0.5618, 0.8132, 0.6521, 0.8132, 0.7063, 0.8132, 0.7063, 0.8132, 0.6521, 0.7951, 0.5979, 0.7951, 0.5799, 0.7951, 0.5799, 0.7951, 0.5979, 0.5812, 0.9201, 0.7951, 0.7063, 0.8132, 0.7063, 0.5813, 0.9382, 0.5813, 0.3299, 0.5813, 0.3118, 0.8132, 0.5438, 0.7951, 0.5438, 0.7951, 0.5618, 0.7951, 0.5438, 0.7951, 0.5438, 0.7951, 0.5618, 0.8132, 0.5799, 0.8132, 0.5979, 0.8132, 0.5979, 0.8132, 0.5799, 0.7951, 0.6521, 0.7951, 0.5979, 0.7951, 0.5979, 0.7951, 0.6521, 0.4729, 0.3118, 0.5271, 0.3118, 0.5271, 0.3299, 0.4729, 0.3299, 0.4188, 0.3118, 0.4729, 0.3118, 0.4729, 0.3299, 0.4188, 0.3299, 0.5271, 0.3118, 0.5813, 0.3118, 0.5813, 0.3299, 0.5271, 0.3299, 0.5813, 0.3299, 0.5271, 0.3299, 0.5271, 0.3299, 0.5813, 0.3299, 0.4729, 0.3299, 0.4188, 0.3299, 0.4188, 0.3299, 0.4729, 0.3299, 0.5813, 0.3299, 0.7951, 0.5438, 0.625, 0.3299, 0.5813, 0.3299, 0.5271, 0.3299, 0.4729, 0.3299, 0.4729, 0.3299, 0.5271, 0.3299, 0.1868, 0.5979, 0.2049, 0.5979, 0.2049, 0.6521, 0.1868, 0.6521, 0.1868, 0.5799, 0.2049, 0.5799, 0.2049, 0.5979, 0.1868, 0.5979, 0.1868, 0.6521, 0.2049, 0.6521, 0.2049, 0.7063, 0.1868, 0.7063, 0.1868, 0.5438, 0.2049, 0.5438, 0.2049, 0.5618, 0.1868, 0.5618, 0.2049, 0.5799, 0.2049, 0.5979, 0.2049, 0.5979, 0.2049, 0.5799, 0.1868, 0.6521, 0.1868, 0.5979, 0.1868, 0.5979, 0.1868, 0.6521, 0.2049, 0.7063, 0.1868, 0.7063, 0.1868, 0.7063, 0.2049, 0.7063, 0.2049, 0.5979, 0.2049, 0.6521, 0.2049, 0.6521, 0.2049, 0.5979, 0.1868, 0.7063, 0.1868, 0.6521, 0.1868, 0.6521, 0.1868, 0.7063, 0.2049, 0.5438, 0.2049, 0.5618, 0.2049, 0.5618, 0.2049, 0.5438, 0.4729, 0.9201, 0.5271, 0.9201, 0.5271, 0.9382, 0.4729, 0.9382, 0.4188, 0.9201, 0.4729, 0.9201, 0.4729, 0.9382, 0.4188, 0.9382, 0.5271, 0.9201, 0.5812, 0.9201, 0.5813, 0.9382, 0.5271, 0.9382, 0.5812, 0.9201, 0.5812, 0.9201, 0.625, 0.9201, 0.7951, 0.7063, 0.4188, 0.9201, 0.4729, 0.9201, 0.4729, 0.9201, 0.4188, 0.9201, 0.5271, 0.9201, 0.5812, 0.9201, 0.5812, 0.9201, 0.5271, 0.9201, 0.4729, 0.9201, 0.5271, 0.9201, 0.5271, 0.9201, 0.4729, 0.9201, 0.1868, 0.75, 0.2049, 0.75, 0.2049, 0.75, 0.1868, 0.75, 0.4188, 0.3118, 0.4188, 0.3299, 0.2049, 0.5438, 0.1868, 0.5438, 0.2049, 0.5438, 0.2049, 0.5438, 0.4188, 0.3299, 0.4188, 0.3299, 0.1868, 0.5438, 0.4188, 0.3118, 0.4188, 0.3118, 0.1868, 0.5438])
me_cube_001.materials.append(mat_material_001)
me_cube_001.materials.append(mat_material_002)
me_cube_001.materials.append(mat_material_003)
me_cube_001.update()

# ---- objects
ob_cube = bpy.data.objects.new('Cube', me_cube_001)

# ---- transforms, parenting, visibility, modifiers, constraints
ob_cube.location = (0.0, 0.0, 0.0)

# ---- collection membership
col_collection.objects.link(ob_cube)

# ---- scene / render settings (as saved in the file)
scene.frame_start = 1; scene.frame_end = 250; scene.frame_set(1)
scene.render.engine = 'BLENDER_EEVEE_NEXT'
scene.cycles.sampling_pattern = 'TABULATED_SOBOL'
scene.cycles.use_light_tree = False
scene.view_settings.view_transform = 'Filmic'
bpy.context.view_layer.update()

# ---- added for rendering (the .blend has no active camera): camera
cam_auto = bpy.data.cameras.new('AutoCamera')
cam_auto.lens = 50.0
cam_auto.sensor_width = 36.0
cam_auto.clip_end = 1000.0
ob_auto_camera = bpy.data.objects.new('AutoCamera', cam_auto)
scene.collection.objects.link(ob_auto_camera)
ob_auto_camera.location = (3.20507, -3.84609, 2.56406)
ob_auto_camera.rotation_euler = (1.09748, -7.21219e-08, 0.694738)
scene.camera = ob_auto_camera
bpy.context.view_layer.update()
